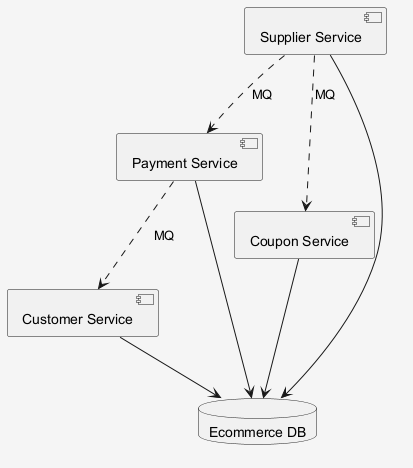

The diagram above was rendered by PlantUML. Its source (embedded in the PNG):
@startuml
skinparam shadowing false
skinparam backgroundColor #F5F5F5
component "Customer Service" as C_CustomerService
component "Payment Service" as C_PaymentService
component "Supplier Service" as C_SupplierService
component "Coupon Service" as C_CouponService
database "Ecommerce DB" as DB_ecommerce
C_CustomerService --> DB_ecommerce
C_PaymentService --> DB_ecommerce
C_SupplierService --> DB_ecommerce
C_CouponService --> DB_ecommerce
C_PaymentService ..> C_CustomerService : MQ
C_SupplierService ..> C_PaymentService : MQ
C_SupplierService ..> C_CouponService : MQ
@enduml